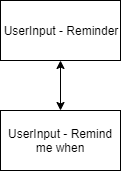

The diagram above was exported from draw.io. Its source (the exported page's mxGraphModel, read from the mxfile embedded in the PNG):
<mxGraphModel dx="988" dy="669" grid="1" gridSize="10" guides="1" tooltips="1" connect="1" arrows="1" fold="1" page="1" pageScale="1" pageWidth="827" pageHeight="1169" math="0" shadow="0">
  <root>
    <mxCell id="0" />
    <mxCell id="1" parent="0" />
    <mxCell id="-ceOc-y_XQpPgVJGlcYY-1" value="UserInput - Reminder" style="rounded=0;whiteSpace=wrap;html=1;" parent="1" vertex="1">
      <mxGeometry x="340" y="20" width="120" height="60" as="geometry" />
    </mxCell>
    <mxCell id="-ceOc-y_XQpPgVJGlcYY-2" value="UserInput - Remind me when" style="rounded=0;whiteSpace=wrap;html=1;" parent="1" vertex="1">
      <mxGeometry x="340" y="130" width="120" height="60" as="geometry" />
    </mxCell>
    <mxCell id="-ceOc-y_XQpPgVJGlcYY-3" value="" style="endArrow=classic;startArrow=classic;html=1;entryX=0.5;entryY=1;entryDx=0;entryDy=0;exitX=0.5;exitY=0;exitDx=0;exitDy=0;" parent="1" source="-ceOc-y_XQpPgVJGlcYY-2" target="-ceOc-y_XQpPgVJGlcYY-1" edge="1">
      <mxGeometry width="50" height="50" relative="1" as="geometry">
        <mxPoint x="340" y="230" as="sourcePoint" />
        <mxPoint x="390" y="180" as="targetPoint" />
      </mxGeometry>
    </mxCell>
  </root>
</mxGraphModel>